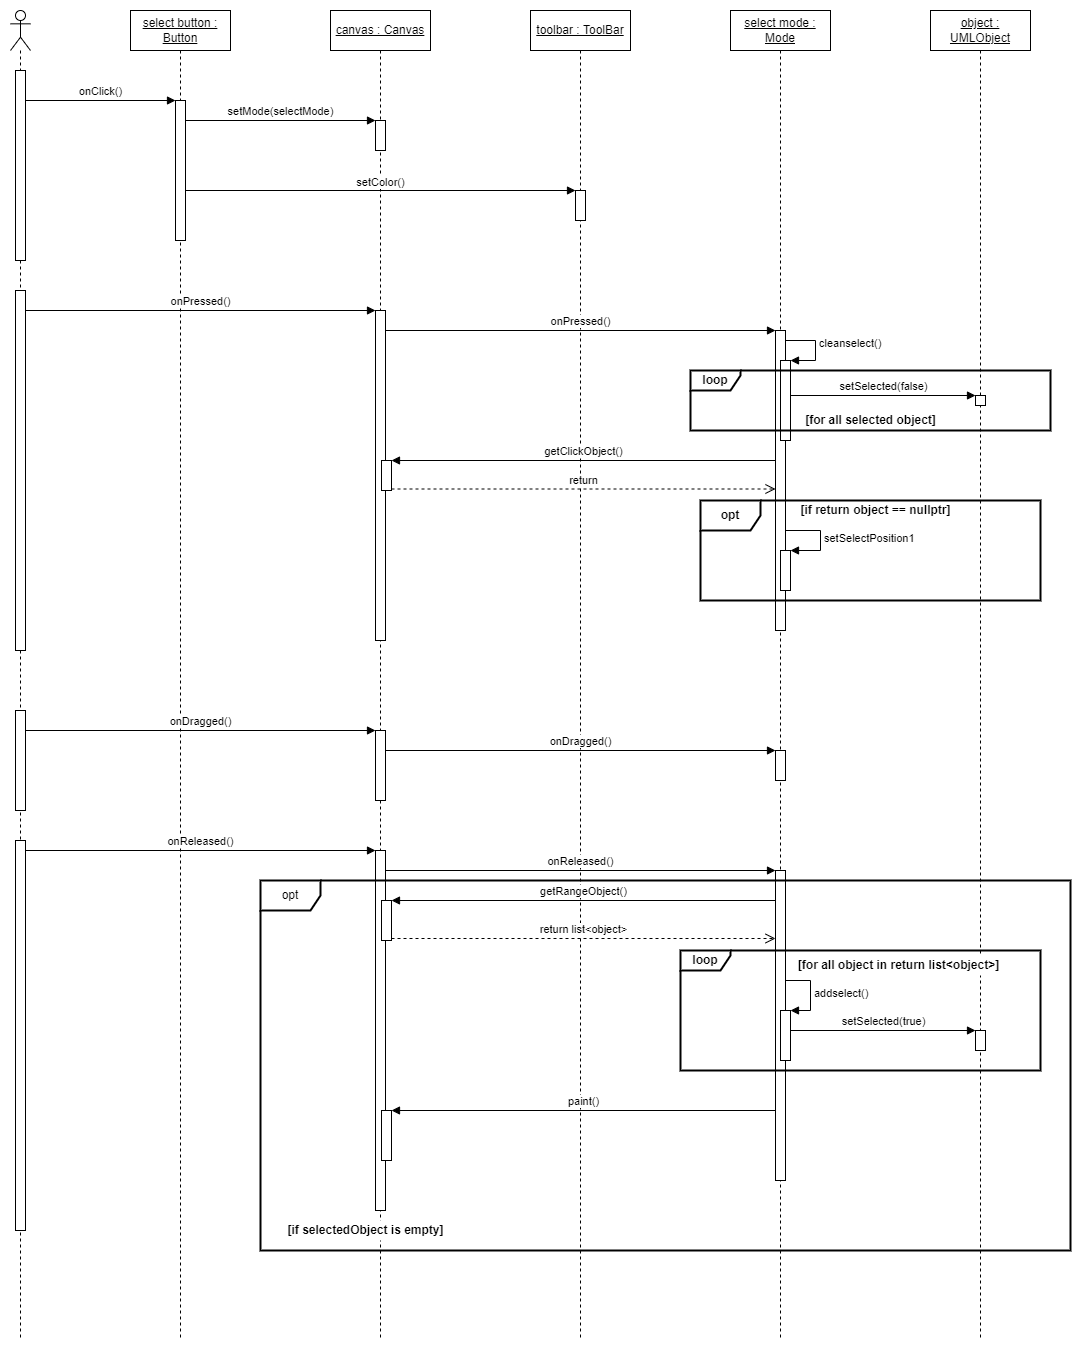

The diagram above was exported from draw.io. Its source (the exported page's mxGraphModel, read from the mxfile embedded in the PNG):
<mxGraphModel dx="1764" dy="1337" grid="1" gridSize="10" guides="1" tooltips="1" connect="1" arrows="1" fold="1" page="0" pageScale="1" pageWidth="1100" pageHeight="850" math="0" shadow="0">
  <root>
    <mxCell id="lvQyH7caePsWKw3zDI8s-0" />
    <mxCell id="lvQyH7caePsWKw3zDI8s-1" style="locked=1;" parent="lvQyH7caePsWKw3zDI8s-0" />
    <mxCell id="lvQyH7caePsWKw3zDI8s-2" value="生命線" style="locked=1;" parent="lvQyH7caePsWKw3zDI8s-0" />
    <mxCell id="lvQyH7caePsWKw3zDI8s-3" value="" style="shape=umlLifeline;participant=umlActor;perimeter=lifelinePerimeter;whiteSpace=wrap;html=1;container=1;collapsible=0;recursiveResize=0;verticalAlign=top;spacingTop=36;outlineConnect=0;fillColor=default;" vertex="1" parent="lvQyH7caePsWKw3zDI8s-2">
      <mxGeometry x="-320" y="-400" width="20" height="1330" as="geometry" />
    </mxCell>
    <mxCell id="lvQyH7caePsWKw3zDI8s-4" value="&lt;u&gt;select button : Button&lt;/u&gt;" style="shape=umlLifeline;perimeter=lifelinePerimeter;whiteSpace=wrap;html=1;container=1;collapsible=0;recursiveResize=0;outlineConnect=0;fillColor=default;" vertex="1" parent="lvQyH7caePsWKw3zDI8s-2">
      <mxGeometry x="-200" y="-400" width="100" height="1330" as="geometry" />
    </mxCell>
    <mxCell id="lvQyH7caePsWKw3zDI8s-5" value="&lt;u&gt;canvas : Canvas&lt;/u&gt;" style="shape=umlLifeline;perimeter=lifelinePerimeter;whiteSpace=wrap;html=1;container=1;collapsible=0;recursiveResize=0;outlineConnect=0;fillColor=default;" vertex="1" parent="lvQyH7caePsWKw3zDI8s-2">
      <mxGeometry y="-400" width="100" height="1330" as="geometry" />
    </mxCell>
    <mxCell id="lvQyH7caePsWKw3zDI8s-6" value="&lt;u&gt;select mode : Mode&lt;/u&gt;" style="shape=umlLifeline;perimeter=lifelinePerimeter;whiteSpace=wrap;html=1;container=1;collapsible=0;recursiveResize=0;outlineConnect=0;fillColor=default;" vertex="1" parent="lvQyH7caePsWKw3zDI8s-2">
      <mxGeometry x="400" y="-400" width="100" height="1330" as="geometry" />
    </mxCell>
    <mxCell id="lvQyH7caePsWKw3zDI8s-7" value="&lt;u&gt;object : UMLObject&lt;/u&gt;" style="shape=umlLifeline;perimeter=lifelinePerimeter;whiteSpace=wrap;html=1;container=1;collapsible=0;recursiveResize=0;outlineConnect=0;fillColor=default;" vertex="1" parent="lvQyH7caePsWKw3zDI8s-2">
      <mxGeometry x="600" y="-400" width="100" height="1330" as="geometry" />
    </mxCell>
    <mxCell id="lvQyH7caePsWKw3zDI8s-8" value="&lt;u&gt;toolbar : ToolBar&lt;/u&gt;" style="shape=umlLifeline;perimeter=lifelinePerimeter;whiteSpace=wrap;html=1;container=1;collapsible=0;recursiveResize=0;outlineConnect=0;fillColor=default;" vertex="1" parent="lvQyH7caePsWKw3zDI8s-2">
      <mxGeometry x="200" y="-400" width="100" height="1330" as="geometry" />
    </mxCell>
    <mxCell id="lvQyH7caePsWKw3zDI8s-9" value="換到選擇模式" style="locked=1;" parent="lvQyH7caePsWKw3zDI8s-0" />
    <mxCell id="lvQyH7caePsWKw3zDI8s-10" value="" style="html=1;points=[];perimeter=orthogonalPerimeter;fillColor=default;" vertex="1" parent="lvQyH7caePsWKw3zDI8s-9">
      <mxGeometry x="-315" y="-340" width="10" height="190" as="geometry" />
    </mxCell>
    <mxCell id="lvQyH7caePsWKw3zDI8s-11" value="" style="html=1;points=[];perimeter=orthogonalPerimeter;fillColor=default;" vertex="1" parent="lvQyH7caePsWKw3zDI8s-9">
      <mxGeometry x="-155" y="-310" width="10" height="140" as="geometry" />
    </mxCell>
    <mxCell id="lvQyH7caePsWKw3zDI8s-12" value="" style="html=1;points=[];perimeter=orthogonalPerimeter;fillColor=default;" vertex="1" parent="lvQyH7caePsWKw3zDI8s-9">
      <mxGeometry x="45" y="-290" width="10" height="30" as="geometry" />
    </mxCell>
    <mxCell id="lvQyH7caePsWKw3zDI8s-13" value="" style="html=1;points=[];perimeter=orthogonalPerimeter;fillColor=default;" vertex="1" parent="lvQyH7caePsWKw3zDI8s-9">
      <mxGeometry x="245" y="-220" width="10" height="30" as="geometry" />
    </mxCell>
    <mxCell id="lvQyH7caePsWKw3zDI8s-14" value="onClick()" style="html=1;verticalAlign=bottom;endArrow=block;entryX=0;entryY=0;" edge="1" parent="lvQyH7caePsWKw3zDI8s-9" source="lvQyH7caePsWKw3zDI8s-10" target="lvQyH7caePsWKw3zDI8s-11">
      <mxGeometry relative="1" as="geometry">
        <mxPoint x="-225" y="-330" as="sourcePoint" />
      </mxGeometry>
    </mxCell>
    <mxCell id="lvQyH7caePsWKw3zDI8s-15" value="setMode(selectMode)" style="html=1;verticalAlign=bottom;endArrow=block;entryX=0;entryY=0;" edge="1" parent="lvQyH7caePsWKw3zDI8s-9" source="lvQyH7caePsWKw3zDI8s-11" target="lvQyH7caePsWKw3zDI8s-12">
      <mxGeometry relative="1" as="geometry">
        <mxPoint x="-26" y="-300" as="sourcePoint" />
      </mxGeometry>
    </mxCell>
    <mxCell id="lvQyH7caePsWKw3zDI8s-16" value="" style="html=1;verticalAlign=bottom;endArrow=block;entryX=0;entryY=0;" edge="1" parent="lvQyH7caePsWKw3zDI8s-9" source="lvQyH7caePsWKw3zDI8s-11" target="lvQyH7caePsWKw3zDI8s-13">
      <mxGeometry relative="1" as="geometry">
        <mxPoint x="-25" y="-260" as="sourcePoint" />
      </mxGeometry>
    </mxCell>
    <mxCell id="lvQyH7caePsWKw3zDI8s-17" value="setColor()" style="edgeLabel;html=1;align=center;verticalAlign=middle;resizable=0;points=[];" vertex="1" connectable="0" parent="lvQyH7caePsWKw3zDI8s-16">
      <mxGeometry x="0.1094" y="1" relative="1" as="geometry">
        <mxPoint x="-22" y="-8" as="offset" />
      </mxGeometry>
    </mxCell>
    <mxCell id="lvQyH7caePsWKw3zDI8s-18" value="選擇多物件" style="locked=1;" parent="lvQyH7caePsWKw3zDI8s-0" />
    <mxCell id="lvQyH7caePsWKw3zDI8s-19" value="" style="html=1;points=[];perimeter=orthogonalPerimeter;fillColor=default;" vertex="1" parent="lvQyH7caePsWKw3zDI8s-18">
      <mxGeometry x="-315" y="-120" width="10" height="360" as="geometry" />
    </mxCell>
    <mxCell id="lvQyH7caePsWKw3zDI8s-20" value="" style="html=1;points=[];perimeter=orthogonalPerimeter;fillColor=default;" vertex="1" parent="lvQyH7caePsWKw3zDI8s-18">
      <mxGeometry x="45" y="-100" width="10" height="330" as="geometry" />
    </mxCell>
    <mxCell id="lvQyH7caePsWKw3zDI8s-21" value="onPressed()" style="html=1;verticalAlign=bottom;endArrow=block;entryX=0;entryY=0;" edge="1" parent="lvQyH7caePsWKw3zDI8s-18" source="lvQyH7caePsWKw3zDI8s-19" target="lvQyH7caePsWKw3zDI8s-20">
      <mxGeometry relative="1" as="geometry">
        <mxPoint x="-225" y="-100" as="sourcePoint" />
      </mxGeometry>
    </mxCell>
    <mxCell id="lvQyH7caePsWKw3zDI8s-22" value="" style="html=1;points=[];perimeter=orthogonalPerimeter;fillColor=default;" vertex="1" parent="lvQyH7caePsWKw3zDI8s-18">
      <mxGeometry x="445" y="-80" width="10" height="300" as="geometry" />
    </mxCell>
    <mxCell id="lvQyH7caePsWKw3zDI8s-23" value="onPressed()" style="html=1;verticalAlign=bottom;endArrow=block;entryX=0;entryY=0;" edge="1" parent="lvQyH7caePsWKw3zDI8s-18" source="lvQyH7caePsWKw3zDI8s-20" target="lvQyH7caePsWKw3zDI8s-22">
      <mxGeometry relative="1" as="geometry">
        <mxPoint x="175" y="-70" as="sourcePoint" />
      </mxGeometry>
    </mxCell>
    <mxCell id="lvQyH7caePsWKw3zDI8s-24" value="" style="html=1;points=[];perimeter=orthogonalPerimeter;fillColor=default;" vertex="1" parent="lvQyH7caePsWKw3zDI8s-18">
      <mxGeometry x="51" y="50" width="10" height="30" as="geometry" />
    </mxCell>
    <mxCell id="lvQyH7caePsWKw3zDI8s-25" value="getClickObject()" style="html=1;verticalAlign=bottom;endArrow=block;entryX=1;entryY=0;" edge="1" parent="lvQyH7caePsWKw3zDI8s-18" source="lvQyH7caePsWKw3zDI8s-22" target="lvQyH7caePsWKw3zDI8s-24">
      <mxGeometry relative="1" as="geometry">
        <mxPoint x="120" y="-50" as="sourcePoint" />
      </mxGeometry>
    </mxCell>
    <mxCell id="lvQyH7caePsWKw3zDI8s-26" value="return" style="html=1;verticalAlign=bottom;endArrow=open;dashed=1;endSize=8;exitX=1;exitY=0.95;" edge="1" parent="lvQyH7caePsWKw3zDI8s-18" source="lvQyH7caePsWKw3zDI8s-24" target="lvQyH7caePsWKw3zDI8s-22">
      <mxGeometry relative="1" as="geometry">
        <mxPoint x="120" y="7" as="targetPoint" />
      </mxGeometry>
    </mxCell>
    <mxCell id="lvQyH7caePsWKw3zDI8s-27" value="" style="html=1;points=[];perimeter=orthogonalPerimeter;fillColor=default;" vertex="1" parent="lvQyH7caePsWKw3zDI8s-18">
      <mxGeometry x="450" y="-50" width="10" height="80" as="geometry" />
    </mxCell>
    <mxCell id="lvQyH7caePsWKw3zDI8s-28" value="cleanselect()" style="edgeStyle=orthogonalEdgeStyle;html=1;align=left;spacingLeft=2;endArrow=block;rounded=0;entryX=1;entryY=0;" edge="1" parent="lvQyH7caePsWKw3zDI8s-18" target="lvQyH7caePsWKw3zDI8s-27">
      <mxGeometry relative="1" as="geometry">
        <mxPoint x="455" y="-60" as="sourcePoint" />
        <Array as="points">
          <mxPoint x="455" y="-70" />
          <mxPoint x="485" y="-70" />
          <mxPoint x="485" y="-50" />
        </Array>
      </mxGeometry>
    </mxCell>
    <mxCell id="lvQyH7caePsWKw3zDI8s-29" value="" style="html=1;points=[];perimeter=orthogonalPerimeter;fillColor=default;" vertex="1" parent="lvQyH7caePsWKw3zDI8s-18">
      <mxGeometry x="645" y="-15" width="10" height="10" as="geometry" />
    </mxCell>
    <mxCell id="lvQyH7caePsWKw3zDI8s-30" value="setSelected(false)" style="html=1;verticalAlign=bottom;endArrow=block;entryX=0;entryY=0;" edge="1" parent="lvQyH7caePsWKw3zDI8s-18" source="lvQyH7caePsWKw3zDI8s-27" target="lvQyH7caePsWKw3zDI8s-29">
      <mxGeometry relative="1" as="geometry">
        <mxPoint x="575" y="-40" as="sourcePoint" />
      </mxGeometry>
    </mxCell>
    <mxCell id="8192gzxCWC1elioZFSLa-0" value="" style="html=1;points=[];perimeter=orthogonalPerimeter;strokeWidth=1;fillColor=default;" vertex="1" parent="lvQyH7caePsWKw3zDI8s-18">
      <mxGeometry x="450" y="140" width="10" height="40" as="geometry" />
    </mxCell>
    <mxCell id="8192gzxCWC1elioZFSLa-1" value="setSelectPosition1" style="edgeStyle=orthogonalEdgeStyle;html=1;align=left;spacingLeft=2;endArrow=block;rounded=0;entryX=1;entryY=0;" edge="1" target="8192gzxCWC1elioZFSLa-0" parent="lvQyH7caePsWKw3zDI8s-18" source="lvQyH7caePsWKw3zDI8s-22">
      <mxGeometry relative="1" as="geometry">
        <mxPoint x="460" y="120" as="sourcePoint" />
        <Array as="points">
          <mxPoint x="490" y="120" />
          <mxPoint x="490" y="140" />
        </Array>
      </mxGeometry>
    </mxCell>
    <mxCell id="8192gzxCWC1elioZFSLa-3" value="" style="html=1;points=[];perimeter=orthogonalPerimeter;strokeWidth=1;fillColor=default;" vertex="1" parent="lvQyH7caePsWKw3zDI8s-18">
      <mxGeometry x="-315" y="300" width="10" height="100" as="geometry" />
    </mxCell>
    <mxCell id="1oDjun8rFb2elsZheTL4-0" value="" style="html=1;points=[];perimeter=orthogonalPerimeter;strokeWidth=1;fillColor=default;" vertex="1" parent="lvQyH7caePsWKw3zDI8s-18">
      <mxGeometry x="45" y="320" width="10" height="70" as="geometry" />
    </mxCell>
    <mxCell id="1oDjun8rFb2elsZheTL4-1" value="onDragged()" style="html=1;verticalAlign=bottom;endArrow=block;entryX=0;entryY=0;" edge="1" target="1oDjun8rFb2elsZheTL4-0" parent="lvQyH7caePsWKw3zDI8s-18" source="8192gzxCWC1elioZFSLa-3">
      <mxGeometry relative="1" as="geometry">
        <mxPoint x="-25" y="340" as="sourcePoint" />
      </mxGeometry>
    </mxCell>
    <mxCell id="1oDjun8rFb2elsZheTL4-3" value="" style="html=1;points=[];perimeter=orthogonalPerimeter;strokeWidth=1;fillColor=default;" vertex="1" parent="lvQyH7caePsWKw3zDI8s-18">
      <mxGeometry x="445" y="340" width="10" height="30" as="geometry" />
    </mxCell>
    <mxCell id="1oDjun8rFb2elsZheTL4-4" value="onDragged()" style="html=1;verticalAlign=bottom;endArrow=block;entryX=0;entryY=0;" edge="1" target="1oDjun8rFb2elsZheTL4-3" parent="lvQyH7caePsWKw3zDI8s-18" source="1oDjun8rFb2elsZheTL4-0">
      <mxGeometry relative="1" as="geometry">
        <mxPoint x="375" y="340" as="sourcePoint" />
      </mxGeometry>
    </mxCell>
    <mxCell id="YoS571f5eyq9ljnJR4rO-3" value="" style="html=1;points=[];perimeter=orthogonalPerimeter;strokeWidth=1;fillColor=default;" vertex="1" parent="lvQyH7caePsWKw3zDI8s-18">
      <mxGeometry x="-315" y="430" width="10" height="390" as="geometry" />
    </mxCell>
    <mxCell id="YoS571f5eyq9ljnJR4rO-4" value="" style="html=1;points=[];perimeter=orthogonalPerimeter;strokeWidth=1;fillColor=default;" vertex="1" parent="lvQyH7caePsWKw3zDI8s-18">
      <mxGeometry x="45" y="440" width="10" height="360" as="geometry" />
    </mxCell>
    <mxCell id="YoS571f5eyq9ljnJR4rO-5" value="onReleased()" style="html=1;verticalAlign=bottom;endArrow=block;entryX=0;entryY=0;" edge="1" target="YoS571f5eyq9ljnJR4rO-4" parent="lvQyH7caePsWKw3zDI8s-18" source="YoS571f5eyq9ljnJR4rO-3">
      <mxGeometry relative="1" as="geometry">
        <mxPoint x="-25" y="440" as="sourcePoint" />
      </mxGeometry>
    </mxCell>
    <mxCell id="YoS571f5eyq9ljnJR4rO-8" value="" style="html=1;points=[];perimeter=orthogonalPerimeter;strokeWidth=1;fillColor=default;" vertex="1" parent="lvQyH7caePsWKw3zDI8s-18">
      <mxGeometry x="445" y="460" width="10" height="310" as="geometry" />
    </mxCell>
    <mxCell id="YoS571f5eyq9ljnJR4rO-9" value="onReleased()" style="html=1;verticalAlign=bottom;endArrow=block;entryX=0;entryY=0;" edge="1" parent="lvQyH7caePsWKw3zDI8s-18" target="YoS571f5eyq9ljnJR4rO-8" source="YoS571f5eyq9ljnJR4rO-4">
      <mxGeometry relative="1" as="geometry">
        <mxPoint x="95" y="460" as="sourcePoint" />
      </mxGeometry>
    </mxCell>
    <mxCell id="YoS571f5eyq9ljnJR4rO-10" value="" style="html=1;points=[];perimeter=orthogonalPerimeter;strokeWidth=1;fillColor=default;" vertex="1" parent="lvQyH7caePsWKw3zDI8s-18">
      <mxGeometry x="51" y="490" width="10" height="40" as="geometry" />
    </mxCell>
    <mxCell id="YoS571f5eyq9ljnJR4rO-11" value="getRangeObject()" style="html=1;verticalAlign=bottom;endArrow=block;entryX=1;entryY=0;" edge="1" target="YoS571f5eyq9ljnJR4rO-10" parent="lvQyH7caePsWKw3zDI8s-18" source="YoS571f5eyq9ljnJR4rO-8">
      <mxGeometry relative="1" as="geometry">
        <mxPoint x="366.0000000000002" y="490" as="sourcePoint" />
      </mxGeometry>
    </mxCell>
    <mxCell id="YoS571f5eyq9ljnJR4rO-12" value="return list&amp;lt;object&amp;gt;" style="html=1;verticalAlign=bottom;endArrow=open;dashed=1;endSize=8;exitX=1;exitY=0.95;" edge="1" source="YoS571f5eyq9ljnJR4rO-10" parent="lvQyH7caePsWKw3zDI8s-18" target="YoS571f5eyq9ljnJR4rO-8">
      <mxGeometry relative="1" as="geometry">
        <mxPoint x="121" y="547" as="targetPoint" />
      </mxGeometry>
    </mxCell>
    <mxCell id="IfaK7E1t1ybJhGr6Xzxc-2" value="" style="html=1;points=[];perimeter=orthogonalPerimeter;strokeWidth=1;fillColor=default;" vertex="1" parent="lvQyH7caePsWKw3zDI8s-18">
      <mxGeometry x="450" y="600" width="10" height="50" as="geometry" />
    </mxCell>
    <mxCell id="IfaK7E1t1ybJhGr6Xzxc-3" value="addselect()" style="edgeStyle=orthogonalEdgeStyle;html=1;align=left;spacingLeft=2;endArrow=block;rounded=0;entryX=1;entryY=0;" edge="1" target="IfaK7E1t1ybJhGr6Xzxc-2" parent="lvQyH7caePsWKw3zDI8s-18" source="YoS571f5eyq9ljnJR4rO-8">
      <mxGeometry relative="1" as="geometry">
        <mxPoint x="460" y="570" as="sourcePoint" />
        <Array as="points">
          <mxPoint x="480" y="570" />
          <mxPoint x="480" y="600" />
        </Array>
      </mxGeometry>
    </mxCell>
    <mxCell id="y2fWvYgFx2lFxGh2Qylq-0" value="" style="html=1;points=[];perimeter=orthogonalPerimeter;strokeWidth=1;fillColor=default;" vertex="1" parent="lvQyH7caePsWKw3zDI8s-18">
      <mxGeometry x="645" y="620" width="10" height="20" as="geometry" />
    </mxCell>
    <mxCell id="y2fWvYgFx2lFxGh2Qylq-1" value="setSelected(true)" style="html=1;verticalAlign=bottom;endArrow=block;entryX=0;entryY=0;" edge="1" target="y2fWvYgFx2lFxGh2Qylq-0" parent="lvQyH7caePsWKw3zDI8s-18" source="IfaK7E1t1ybJhGr6Xzxc-2">
      <mxGeometry relative="1" as="geometry">
        <mxPoint x="575" y="620" as="sourcePoint" />
      </mxGeometry>
    </mxCell>
    <mxCell id="O6ZElEoXafAoR2NRT-n2-0" value="" style="html=1;points=[];perimeter=orthogonalPerimeter;strokeWidth=1;fillColor=default;" vertex="1" parent="lvQyH7caePsWKw3zDI8s-18">
      <mxGeometry x="51" y="700" width="10" height="50" as="geometry" />
    </mxCell>
    <mxCell id="O6ZElEoXafAoR2NRT-n2-1" value="paint()" style="html=1;verticalAlign=bottom;endArrow=block;entryX=1;entryY=0;" edge="1" target="O6ZElEoXafAoR2NRT-n2-0" parent="lvQyH7caePsWKw3zDI8s-18" source="YoS571f5eyq9ljnJR4rO-8">
      <mxGeometry relative="1" as="geometry">
        <mxPoint x="121" y="700" as="sourcePoint" />
      </mxGeometry>
    </mxCell>
    <mxCell id="lvQyH7caePsWKw3zDI8s-37" value="frames" style="" parent="lvQyH7caePsWKw3zDI8s-0" />
    <mxCell id="lvQyH7caePsWKw3zDI8s-38" value="&lt;b&gt;loop&lt;/b&gt;" style="shape=umlFrame;whiteSpace=wrap;html=1;fillColor=default;width=50;height=20;strokeWidth=2;" vertex="1" parent="lvQyH7caePsWKw3zDI8s-37">
      <mxGeometry x="360" y="-40" width="360" height="60" as="geometry" />
    </mxCell>
    <mxCell id="lvQyH7caePsWKw3zDI8s-39" value="&lt;b&gt;[for all selected object]&lt;/b&gt;" style="text;html=1;resizable=0;autosize=1;align=center;verticalAlign=middle;points=[];fillColor=none;strokeColor=none;rounded=0;" vertex="1" parent="lvQyH7caePsWKw3zDI8s-37">
      <mxGeometry x="465" width="150" height="20" as="geometry" />
    </mxCell>
    <mxCell id="lvQyH7caePsWKw3zDI8s-40" value="&lt;b&gt;opt&lt;/b&gt;" style="shape=umlFrame;whiteSpace=wrap;html=1;strokeWidth=2;fillColor=default;" vertex="1" parent="lvQyH7caePsWKw3zDI8s-37">
      <mxGeometry x="370" y="90" width="340" height="100" as="geometry" />
    </mxCell>
    <mxCell id="lvQyH7caePsWKw3zDI8s-41" value="&lt;b&gt;[if return object == nullptr]&lt;/b&gt;" style="text;html=1;resizable=0;autosize=1;align=center;verticalAlign=middle;points=[];fillColor=none;strokeColor=none;rounded=0;" vertex="1" parent="lvQyH7caePsWKw3zDI8s-37">
      <mxGeometry x="460" y="90" width="170" height="20" as="geometry" />
    </mxCell>
    <mxCell id="y2fWvYgFx2lFxGh2Qylq-3" value="&lt;b&gt;loop&lt;/b&gt;" style="shape=umlFrame;whiteSpace=wrap;html=1;fillColor=default;width=50;height=20;strokeWidth=2;" vertex="1" parent="lvQyH7caePsWKw3zDI8s-37">
      <mxGeometry x="350" y="540" width="360" height="120" as="geometry" />
    </mxCell>
    <mxCell id="y2fWvYgFx2lFxGh2Qylq-5" value="[for all object in return list&amp;lt;object&amp;gt;]" style="text;html=1;resizable=0;autosize=1;align=center;verticalAlign=middle;points=[];fillColor=default;strokeColor=none;rounded=0;fontStyle=1" vertex="1" parent="lvQyH7caePsWKw3zDI8s-37">
      <mxGeometry x="458" y="545" width="220" height="20" as="geometry" />
    </mxCell>
    <mxCell id="g0Kcsn9KzV63X2xq8ppi-0" value="opt" style="shape=umlFrame;whiteSpace=wrap;html=1;strokeWidth=2;fillColor=default;" vertex="1" parent="lvQyH7caePsWKw3zDI8s-37">
      <mxGeometry x="-70" y="470" width="810" height="370" as="geometry" />
    </mxCell>
    <mxCell id="g0Kcsn9KzV63X2xq8ppi-1" value="&lt;b&gt;[if selectedObject is empty]&lt;/b&gt;" style="text;html=1;resizable=0;autosize=1;align=center;verticalAlign=middle;points=[];fillColor=default;strokeColor=none;rounded=0;" vertex="1" parent="lvQyH7caePsWKw3zDI8s-37">
      <mxGeometry x="-50" y="810" width="170" height="20" as="geometry" />
    </mxCell>
  </root>
</mxGraphModel>